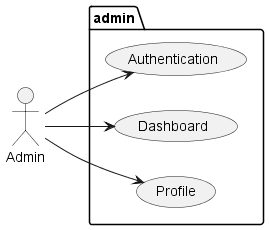

The diagram above was rendered by PlantUML. Its source (embedded in the PNG):
@startuml
left to right direction
package "user" {
  (Authentication)
  (Dashboard)
  (Profile)
}

:User: --> (Authentication)
:User: --> (Dashboard)
:User: --> (Profile)


newpage
left to right direction
package "admin" {
    (Authentication)
    (Dashboard)
    (Profile)
}

:Admin: --> (Authentication)
:Admin: --> (Dashboard)
:Admin: --> (Profile)

@enduml